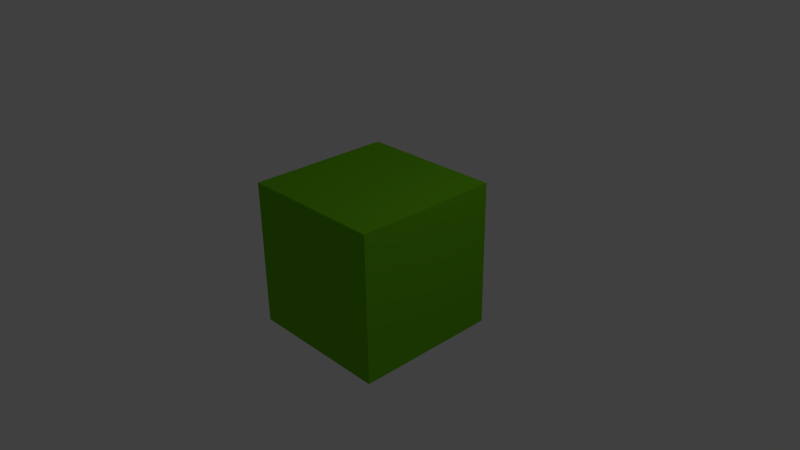 # Source: shaders.blend  (saved by Blender 2.67.1; exported with 4.5.12 LTS)
import bpy
from mathutils import Matrix  # noqa: F401  (used for matrix-valued properties, if any)

bpy.ops.wm.read_factory_settings(use_empty=True)
scene = bpy.context.scene
scene.name = 'Scene'

# ---- collections
col_collection_1 = bpy.data.collections.new('Collection 1'); scene.collection.children.link(col_collection_1)

# ---- materials (node trees are filled in below, after node groups)
mat_material_003_shader = bpy.data.materials.new('Material.003.shader')
mat_material_003_shader.alpha_threshold = 0.0
mat_material_003_shader.diffuse_color = (0.1515, 0.5, 0.008291, 1.0)
mat_material_003_shader.specular_color = (0.0, 0.0, 0.0)
mat_material_003_shader.roughness = 0.5
mat_material_003_shader.line_color = (0.0, 0.0, 0.0, 1.0)

# ---- material node trees

# ---- world
world_world = bpy.data.worlds.new('World'); scene.world = world_world
world_world.color = (0.05088, 0.05088, 0.05088)
world_world.use_sun_shadow = False
world_world.sun_shadow_jitter_overblur = 0.0
world_world.cycles.sampling_method = 'MANUAL'
world_world.cycles.sample_map_resolution = 256

# ---- cameras
cam_camera = bpy.data.cameras.new('Camera')
cam_camera.clip_end = 100.0
cam_camera.lens = 35.0
cam_camera.sensor_width = 32.0
cam_camera.sensor_height = 18.0
cam_camera.ortho_scale = 7.314
cam_camera.dof.focus_distance = 0.0
cam_camera.dof.aperture_fstop = 128.0

# ---- lights
light_lamp = bpy.data.lights.new('Lamp', 'POINT')
light_lamp.transmission_factor = 0.0
light_lamp.cutoff_distance = 30.0
light_lamp.energy = 100.0
light_lamp.shadow_buffer_clip_start = 1.001
light_lamp.shadow_soft_size = 0.1
light_lamp.shadow_maximum_resolution = 0.006
light_lamp.use_absolute_resolution = True
light_lamp.cycles.use_multiple_importance_sampling = False

# ---- meshes
me_cube = bpy.data.meshes.new('Cube')
me_cube.from_pydata([(1.0, 1.0, -1.0), (1.0, -1.0, -1.0), (-1.0, -1.0, -1.0), (-1.0, 1.0, -1.0), (1.0, 1.0, 1.0), (1.0, -1.0, 1.0), (-1.0, -1.0, 1.0), (-1.0, 1.0, 1.0)], [], [(0, 1, 2, 3), (4, 7, 6, 5), (0, 4, 5, 1), (1, 5, 6, 2), (2, 6, 7, 3), (4, 0, 3, 7)])
me_cube.materials.append(mat_material_003_shader)
me_cube.use_remesh_preserve_volume = False
me_cube.use_remesh_preserve_attributes = False
me_cube.use_mirror_vertex_groups = False
me_cube.update()

# ---- objects
ob_cube = bpy.data.objects.new('Cube', me_cube)
ob_lamp = bpy.data.objects.new('Lamp', light_lamp)
ob_camera = bpy.data.objects.new('Camera', cam_camera)

# ---- transforms, parenting, visibility, modifiers, constraints
ob_cube.location = (0.0, 0.0, 0.0)
ob_cube.lock_rotations_4d = False
ob_cube.empty_display_type = 'ARROWS'
ob_cube.lineart.crease_threshold = 0.0
ob_lamp.location = (4.076, 1.005, 5.904)
ob_lamp.rotation_euler = (0.6503, 0.05522, 1.866)
ob_lamp.lock_rotations_4d = False
ob_lamp.empty_display_type = 'ARROWS'
ob_lamp.color = (0.0, 0.0, 0.0, 0.0)
ob_lamp.lineart.crease_threshold = 0.0
ob_camera.location = (7.481, -6.508, 5.344)
ob_camera.rotation_euler = (1.109, 0.01082, 0.8149)
ob_camera.lock_rotations_4d = False
ob_camera.empty_display_type = 'ARROWS'
ob_camera.color = (0.0, 0.0, 0.0, 0.0)
ob_camera.display_type = 'WIRE'
ob_camera.lineart.crease_threshold = 0.0

# ---- collection membership
col_collection_1.objects.link(ob_cube)
col_collection_1.objects.link(ob_lamp)
col_collection_1.objects.link(ob_camera)

# ---- scene / render settings (as saved in the file)
scene.camera = ob_camera
scene.frame_start = 1; scene.frame_end = 250; scene.frame_set(1)
scene.render.engine = 'BLENDER_EEVEE_NEXT'
scene.render.image_settings.color_mode = 'RGB'
scene.render.image_settings.compression = 90
scene.render.resolution_percentage = 50
scene.render.dither_intensity = 0.0
scene.cycles.use_denoising = False
scene.cycles.samples = 10
scene.cycles.sampling_pattern = 'TABULATED_SOBOL'
scene.cycles.light_sampling_threshold = 0.0
scene.cycles.use_adaptive_sampling = False
scene.cycles.use_light_tree = False
scene.cycles.blur_glossy = 0.0
scene.cycles.volume_bounces = 1
scene.cycles.pixel_filter_type = 'GAUSSIAN'
scene.cycles.sample_clamp_indirect = 0.0
scene.view_settings.view_transform = 'Standard'
bpy.context.view_layer.update()
